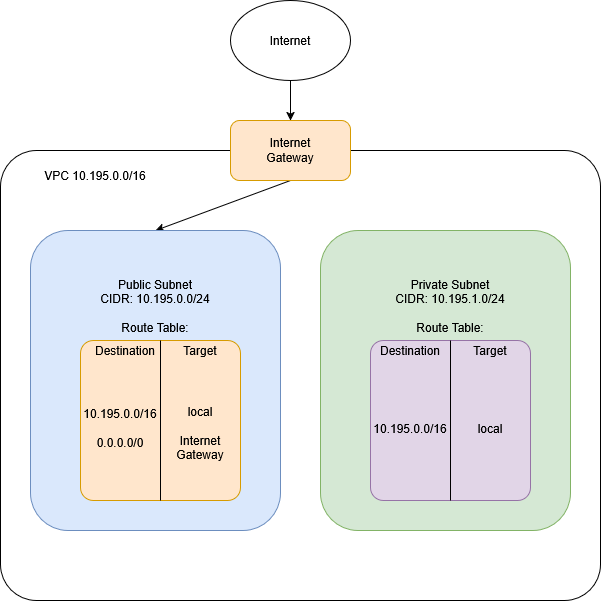

The diagram above was exported from draw.io. Its source (the exported page's mxGraphModel, read from the mxfile embedded in the PNG):
<mxGraphModel dx="2269" dy="1207" grid="1" gridSize="10" guides="1" tooltips="1" connect="1" arrows="1" fold="1" page="1" pageScale="1" pageWidth="850" pageHeight="1100" math="0" shadow="0">
  <root>
    <mxCell id="0" />
    <mxCell id="1" parent="0" />
    <mxCell id="aVUJu1Sed-8sYxtLNZqe-23" edge="1" parent="1" source="aVUJu1Sed-8sYxtLNZqe-1" style="edgeStyle=orthogonalEdgeStyle;rounded=0;orthogonalLoop=1;jettySize=auto;html=1;entryX=0.5;entryY=0;entryDx=0;entryDy=0;" target="aVUJu1Sed-8sYxtLNZqe-2">
      <mxGeometry relative="1" as="geometry" />
    </mxCell>
    <mxCell id="aVUJu1Sed-8sYxtLNZqe-1" parent="1" style="ellipse;whiteSpace=wrap;html=1;shapeInside=1;" value="Internet" vertex="1">
      <mxGeometry height="80" width="120" x="350" y="50" as="geometry" />
    </mxCell>
    <mxCell id="aVUJu1Sed-8sYxtLNZqe-3" parent="1" style="rounded=1;whiteSpace=wrap;html=1;glass=0;roundedPerimeter=1;arcSize=8;" value="" vertex="1">
      <mxGeometry height="450" width="600" x="120" y="200" as="geometry" />
    </mxCell>
    <mxCell id="aVUJu1Sed-8sYxtLNZqe-24" edge="1" parent="1" source="aVUJu1Sed-8sYxtLNZqe-2" style="rounded=0;orthogonalLoop=1;jettySize=auto;html=1;entryX=0.5;entryY=0;entryDx=0;entryDy=0;exitX=0.5;exitY=1;exitDx=0;exitDy=0;" target="aVUJu1Sed-8sYxtLNZqe-4">
      <mxGeometry relative="1" as="geometry" />
    </mxCell>
    <mxCell id="aVUJu1Sed-8sYxtLNZqe-2" parent="1" style="rounded=1;whiteSpace=wrap;html=1;roundedPerimeter=1;fillColor=#ffe6cc;strokeColor=#d79b00;" value="&lt;div&gt;Internet&lt;/div&gt;&lt;div&gt;Gateway&lt;/div&gt;" vertex="1">
      <mxGeometry height="60" width="120" x="350" y="170" as="geometry" />
    </mxCell>
    <mxCell id="aVUJu1Sed-8sYxtLNZqe-4" parent="1" style="rounded=1;whiteSpace=wrap;html=1;roundedPerimeter=1;fillColor=#dae8fc;strokeColor=#6c8ebf;" value="" vertex="1">
      <mxGeometry height="300" width="250" x="150" y="280" as="geometry" />
    </mxCell>
    <mxCell id="aVUJu1Sed-8sYxtLNZqe-5" parent="1" style="rounded=1;whiteSpace=wrap;html=1;roundedPerimeter=1;fillColor=#d5e8d4;strokeColor=#82b366;" value="" vertex="1">
      <mxGeometry height="300" width="250" x="440" y="280" as="geometry" />
    </mxCell>
    <mxCell id="aVUJu1Sed-8sYxtLNZqe-6" parent="1" style="text;html=1;whiteSpace=wrap;strokeColor=none;fillColor=none;align=center;verticalAlign=middle;rounded=0;" value="VPC 10.195.0.0/16" vertex="1">
      <mxGeometry height="30" width="150" x="140" y="210" as="geometry" />
    </mxCell>
    <mxCell id="aVUJu1Sed-8sYxtLNZqe-7" parent="1" style="text;html=1;whiteSpace=wrap;strokeColor=none;fillColor=none;align=center;verticalAlign=middle;rounded=0;" value="&lt;div&gt;Public Subnet&lt;/div&gt;&lt;div&gt;CIDR: 10.195.0.0/24&lt;/div&gt;&lt;div&gt;&lt;br&gt;&lt;/div&gt;&lt;div&gt;Route Table:&lt;/div&gt;&lt;div&gt;&lt;br&gt;&lt;/div&gt;" vertex="1">
      <mxGeometry height="125" width="230" x="160" y="300" as="geometry" />
    </mxCell>
    <mxCell id="aVUJu1Sed-8sYxtLNZqe-8" parent="1" style="whiteSpace=wrap;html=1;aspect=fixed;fillColor=#ffe6cc;strokeColor=#d79b00;rounded=1;roundedPerimeter=1;arcSize=8;" value="" vertex="1">
      <mxGeometry height="160" width="160" x="200" y="390" as="geometry" />
    </mxCell>
    <mxCell id="aVUJu1Sed-8sYxtLNZqe-9" parent="1" style="text;html=1;whiteSpace=wrap;strokeColor=none;fillColor=none;align=center;verticalAlign=middle;rounded=0;" value="Destination" vertex="1">
      <mxGeometry height="20" width="110" x="190" y="390" as="geometry" />
    </mxCell>
    <mxCell id="aVUJu1Sed-8sYxtLNZqe-10" edge="1" parent="1" source="aVUJu1Sed-8sYxtLNZqe-8" style="endArrow=none;html=1;rounded=0;entryX=0.5;entryY=0;entryDx=0;entryDy=0;exitX=0.5;exitY=1;exitDx=0;exitDy=0;" target="aVUJu1Sed-8sYxtLNZqe-8" value="">
      <mxGeometry height="50" relative="1" width="50" as="geometry">
        <mxPoint x="440" y="420" as="sourcePoint" />
        <mxPoint x="490" y="370" as="targetPoint" />
      </mxGeometry>
    </mxCell>
    <mxCell id="aVUJu1Sed-8sYxtLNZqe-11" parent="1" style="text;html=1;whiteSpace=wrap;strokeColor=none;fillColor=none;align=center;verticalAlign=middle;rounded=0;" value="Target" vertex="1">
      <mxGeometry height="20" width="110" x="265" y="390" as="geometry" />
    </mxCell>
    <mxCell id="aVUJu1Sed-8sYxtLNZqe-12" parent="1" style="text;html=1;whiteSpace=wrap;strokeColor=none;fillColor=none;align=center;verticalAlign=middle;rounded=0;" value="&lt;div&gt;10.195.0.0/16&lt;/div&gt;&lt;div&gt;&lt;br&gt;&lt;/div&gt;&lt;div&gt;0.0.0.0/0&lt;/div&gt;" vertex="1">
      <mxGeometry height="105" width="100" x="190" y="425" as="geometry" />
    </mxCell>
    <mxCell id="aVUJu1Sed-8sYxtLNZqe-13" parent="1" style="text;html=1;whiteSpace=wrap;strokeColor=none;fillColor=none;align=center;verticalAlign=middle;rounded=0;" value="&lt;div&gt;local&lt;/div&gt;&lt;div&gt;&lt;br&gt;&lt;/div&gt;&lt;div&gt;Internet&lt;/div&gt;&lt;div&gt;Gateway&lt;/div&gt;" vertex="1">
      <mxGeometry height="105" width="100" x="270" y="430" as="geometry" />
    </mxCell>
    <mxCell id="aVUJu1Sed-8sYxtLNZqe-16" parent="1" style="whiteSpace=wrap;html=1;aspect=fixed;fillColor=#e1d5e7;strokeColor=#9673a6;rounded=1;roundedPerimeter=1;arcSize=8;" value="" vertex="1">
      <mxGeometry height="160" width="160" x="490" y="390" as="geometry" />
    </mxCell>
    <mxCell id="aVUJu1Sed-8sYxtLNZqe-18" edge="1" parent="1" source="aVUJu1Sed-8sYxtLNZqe-16" style="endArrow=none;html=1;rounded=0;entryX=0.5;entryY=0;entryDx=0;entryDy=0;exitX=0.5;exitY=1;exitDx=0;exitDy=0;" target="aVUJu1Sed-8sYxtLNZqe-16" value="">
      <mxGeometry height="50" relative="1" width="50" as="geometry">
        <mxPoint x="730" y="420" as="sourcePoint" />
        <mxPoint x="780" y="370" as="targetPoint" />
      </mxGeometry>
    </mxCell>
    <mxCell id="aVUJu1Sed-8sYxtLNZqe-20" parent="1" style="text;html=1;whiteSpace=wrap;strokeColor=none;fillColor=none;align=center;verticalAlign=middle;rounded=0;" value="10.195.0.0/16" vertex="1">
      <mxGeometry height="105" width="100" x="480" y="425" as="geometry" />
    </mxCell>
    <mxCell id="aVUJu1Sed-8sYxtLNZqe-21" parent="1" style="text;html=1;whiteSpace=wrap;strokeColor=none;fillColor=none;align=center;verticalAlign=middle;rounded=0;" value="local" vertex="1">
      <mxGeometry height="105" width="100" x="560" y="425" as="geometry" />
    </mxCell>
    <mxCell id="aVUJu1Sed-8sYxtLNZqe-22" parent="1" style="text;html=1;whiteSpace=wrap;strokeColor=none;fillColor=none;align=center;verticalAlign=middle;rounded=0;" value="&lt;div&gt;Private Subnet&lt;/div&gt;&lt;div&gt;CIDR: 10.195.1.0/24&lt;/div&gt;&lt;div&gt;&lt;br&gt;&lt;/div&gt;&lt;div&gt;Route Table:&lt;/div&gt;&lt;div&gt;&lt;br&gt;&lt;/div&gt;" vertex="1">
      <mxGeometry height="125" width="230" x="455" y="300" as="geometry" />
    </mxCell>
    <mxCell id="aVUJu1Sed-8sYxtLNZqe-17" parent="1" style="text;html=1;whiteSpace=wrap;strokeColor=none;fillColor=none;align=center;verticalAlign=middle;rounded=0;" value="Destination" vertex="1">
      <mxGeometry height="20" width="110" x="475" y="390" as="geometry" />
    </mxCell>
    <mxCell id="aVUJu1Sed-8sYxtLNZqe-19" parent="1" style="text;html=1;whiteSpace=wrap;strokeColor=none;fillColor=none;align=center;verticalAlign=middle;rounded=0;" value="Target" vertex="1">
      <mxGeometry height="20" width="110" x="555" y="390" as="geometry" />
    </mxCell>
  </root>
</mxGraphModel>